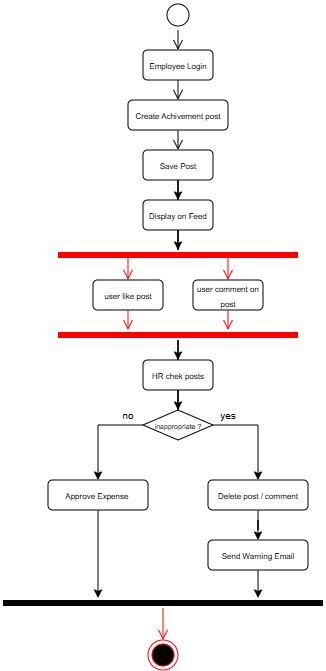

The diagram above was exported from draw.io. Its source (the exported page's mxGraphModel, read from the mxfile embedded in the PNG):
<mxGraphModel dx="393" dy="249" grid="1" gridSize="10" guides="1" tooltips="1" connect="1" arrows="1" fold="1" page="1" pageScale="1" pageWidth="850" pageHeight="1100" math="0" shadow="0">
  <root>
    <mxCell id="0" />
    <mxCell id="1" parent="0" />
    <mxCell id="pfm5zIiQY-iZ8BsfIyux-1" parent="1" style="ellipse;html=1;shape=startState;strokeColor=light-dark(#000000,#000000);" value="" vertex="1">
      <mxGeometry height="30" width="30" x="425" y="120" as="geometry" />
    </mxCell>
    <mxCell id="pfm5zIiQY-iZ8BsfIyux-2" edge="1" parent="1" source="pfm5zIiQY-iZ8BsfIyux-1" style="edgeStyle=orthogonalEdgeStyle;html=1;verticalAlign=bottom;endArrow=open;endSize=8;rounded=0;strokeColor=light-dark(#000000,#000000);" value="">
      <mxGeometry relative="1" as="geometry">
        <mxPoint x="440" y="170" as="targetPoint" />
      </mxGeometry>
    </mxCell>
    <mxCell id="pfm5zIiQY-iZ8BsfIyux-3" parent="1" style="rounded=1;whiteSpace=wrap;html=1;strokeColor=light-dark(#000000,#000000);fillColor=light-dark(#FFFFFF,transparent);" value="&lt;font style=&quot;font-size: 8px; color: light-dark(rgb(0, 0, 0), rgb(0, 0, 0));&quot;&gt;Employee Login&lt;/font&gt;" vertex="1">
      <mxGeometry height="30" width="70" x="405" y="170" as="geometry" />
    </mxCell>
    <mxCell id="pfm5zIiQY-iZ8BsfIyux-4" edge="1" parent="1" source="pfm5zIiQY-iZ8BsfIyux-3" style="edgeStyle=orthogonalEdgeStyle;html=1;verticalAlign=bottom;endArrow=open;endSize=8;rounded=0;strokeColor=light-dark(#000000,#000000);exitX=0.5;exitY=1;exitDx=0;exitDy=0;" value="">
      <mxGeometry relative="1" as="geometry">
        <Array as="points">
          <mxPoint x="440" y="210" />
          <mxPoint x="440" y="210" />
        </Array>
        <mxPoint x="490" y="220" as="sourcePoint" />
        <mxPoint x="440" y="220" as="targetPoint" />
      </mxGeometry>
    </mxCell>
    <mxCell id="pfm5zIiQY-iZ8BsfIyux-5" parent="1" style="rounded=1;whiteSpace=wrap;html=1;strokeColor=light-dark(#000000,#000000);fillColor=light-dark(#FFFFFF,transparent);" value="&lt;font style=&quot;font-size: 8px; color: light-dark(rgb(0, 0, 0), rgb(0, 0, 0));&quot;&gt;Create Achivement post&lt;/font&gt;" vertex="1">
      <mxGeometry height="30" width="100" x="390" y="220" as="geometry" />
    </mxCell>
    <mxCell id="pfm5zIiQY-iZ8BsfIyux-6" edge="1" parent="1" style="edgeStyle=orthogonalEdgeStyle;html=1;verticalAlign=bottom;endArrow=open;endSize=8;rounded=0;strokeColor=light-dark(#000000,#000000);exitX=0.5;exitY=1;exitDx=0;exitDy=0;" value="">
      <mxGeometry relative="1" as="geometry">
        <Array as="points">
          <mxPoint x="440" y="260" />
          <mxPoint x="440" y="260" />
        </Array>
        <mxPoint x="440" y="250" as="sourcePoint" />
        <mxPoint x="440" y="270" as="targetPoint" />
      </mxGeometry>
    </mxCell>
    <mxCell id="pfm5zIiQY-iZ8BsfIyux-45" parent="1" style="shape=line;html=1;strokeWidth=6;strokeColor=light-dark(#000000,#000000);" value="" vertex="1">
      <mxGeometry height="10" width="320" x="265" y="718" as="geometry" />
    </mxCell>
    <mxCell id="pfm5zIiQY-iZ8BsfIyux-46" edge="1" parent="1" source="pfm5zIiQY-iZ8BsfIyux-45" style="edgeStyle=orthogonalEdgeStyle;html=1;verticalAlign=bottom;endArrow=open;endSize=8;strokeColor=light-dark(#FF0000,#000000);rounded=0;" value="">
      <mxGeometry relative="1" as="geometry">
        <Array as="points">
          <mxPoint x="425" y="750" />
          <mxPoint x="425" y="750" />
        </Array>
        <mxPoint x="425" y="760" as="targetPoint" />
      </mxGeometry>
    </mxCell>
    <mxCell id="pfm5zIiQY-iZ8BsfIyux-48" edge="1" parent="1" style="edgeStyle=orthogonalEdgeStyle;rounded=0;orthogonalLoop=1;jettySize=auto;html=1;entryX=0.797;entryY=0;entryDx=0;entryDy=0;entryPerimeter=0;strokeColor=light-dark(#000000,#000000);" target="pfm5zIiQY-iZ8BsfIyux-45">
      <mxGeometry relative="1" as="geometry">
        <mxPoint x="520.0285714285714" y="690" as="sourcePoint" />
      </mxGeometry>
    </mxCell>
    <mxCell id="pfm5zIiQY-iZ8BsfIyux-49" parent="1" style="ellipse;html=1;shape=endState;fillColor=light-dark(#000000,#000000);strokeColor=light-dark(#FF0000,#000000);" value="" vertex="1">
      <mxGeometry height="30" width="30" x="410" y="760" as="geometry" />
    </mxCell>
    <mxCell id="pfm5zIiQY-iZ8BsfIyux-61" edge="1" parent="1" source="pfm5zIiQY-iZ8BsfIyux-59" style="edgeStyle=orthogonalEdgeStyle;rounded=0;orthogonalLoop=1;jettySize=auto;html=1;entryX=0.5;entryY=0;entryDx=0;entryDy=0;strokeColor=light-dark(#000000,#000000);" target="pfm5zIiQY-iZ8BsfIyux-60">
      <mxGeometry relative="1" as="geometry" />
    </mxCell>
    <mxCell id="pfm5zIiQY-iZ8BsfIyux-59" parent="1" style="rounded=1;whiteSpace=wrap;html=1;strokeColor=light-dark(#000000,#000000);fillColor=light-dark(#FFFFFF,transparent);" value="&lt;font style=&quot;font-size: 8px; color: light-dark(rgb(0, 0, 0), rgb(0, 0, 0));&quot;&gt;Save Post&lt;/font&gt;" vertex="1">
      <mxGeometry height="30" width="70" x="405" y="270" as="geometry" />
    </mxCell>
    <mxCell id="pfm5zIiQY-iZ8BsfIyux-64" edge="1" parent="1" source="pfm5zIiQY-iZ8BsfIyux-60" style="edgeStyle=orthogonalEdgeStyle;rounded=0;orthogonalLoop=1;jettySize=auto;html=1;strokeColor=light-dark(#000000,#000000);" target="pfm5zIiQY-iZ8BsfIyux-62">
      <mxGeometry relative="1" as="geometry" />
    </mxCell>
    <mxCell id="pfm5zIiQY-iZ8BsfIyux-60" parent="1" style="rounded=1;whiteSpace=wrap;html=1;strokeColor=light-dark(#000000,#000000);fillColor=light-dark(#FFFFFF,transparent);" value="&lt;font style=&quot;font-size: 8px; color: light-dark(rgb(0, 0, 0), rgb(0, 0, 0));&quot;&gt;Display on Feed&lt;/font&gt;" vertex="1">
      <mxGeometry height="30" width="70" x="405" y="320" as="geometry" />
    </mxCell>
    <mxCell id="pfm5zIiQY-iZ8BsfIyux-62" parent="1" style="shape=line;html=1;strokeWidth=6;strokeColor=light-dark(#FF0000,#000000);" value="" vertex="1">
      <mxGeometry height="10" width="240" x="320" y="370" as="geometry" />
    </mxCell>
    <mxCell id="pfm5zIiQY-iZ8BsfIyux-63" edge="1" parent="1" source="pfm5zIiQY-iZ8BsfIyux-62" style="edgeStyle=orthogonalEdgeStyle;html=1;verticalAlign=bottom;endArrow=open;endSize=8;strokeColor=light-dark(#FF0000,#000000);rounded=0;exitX=0.25;exitY=0.5;exitDx=0;exitDy=0;exitPerimeter=0;" value="">
      <mxGeometry relative="1" as="geometry">
        <Array as="points">
          <mxPoint x="390" y="375" />
          <mxPoint x="390" y="400" />
        </Array>
        <mxPoint x="390" y="400" as="targetPoint" />
      </mxGeometry>
    </mxCell>
    <mxCell id="pfm5zIiQY-iZ8BsfIyux-65" edge="1" parent="1" source="pfm5zIiQY-iZ8BsfIyux-62" style="edgeStyle=orthogonalEdgeStyle;html=1;verticalAlign=bottom;endArrow=open;endSize=8;strokeColor=light-dark(#FF0000,#000000);rounded=0;exitX=0.75;exitY=0.5;exitDx=0;exitDy=0;exitPerimeter=0;" value="">
      <mxGeometry relative="1" as="geometry">
        <Array as="points">
          <mxPoint x="490" y="375" />
        </Array>
        <mxPoint x="360" y="390" as="sourcePoint" />
        <mxPoint x="490" y="400" as="targetPoint" />
      </mxGeometry>
    </mxCell>
    <mxCell id="pfm5zIiQY-iZ8BsfIyux-66" parent="1" style="rounded=1;whiteSpace=wrap;html=1;strokeColor=light-dark(#000000,#000000);fillColor=light-dark(#FFFFFF,transparent);" value="&lt;font style=&quot;font-size: 8px; color: light-dark(rgb(0, 0, 0), rgb(0, 0, 0));&quot;&gt;user like post&lt;/font&gt;" vertex="1">
      <mxGeometry height="30" width="70" x="355" y="400" as="geometry" />
    </mxCell>
    <mxCell id="pfm5zIiQY-iZ8BsfIyux-67" parent="1" style="rounded=1;whiteSpace=wrap;html=1;strokeColor=light-dark(#000000,#000000);fillColor=light-dark(#FFFFFF,transparent);" value="&lt;font style=&quot;font-size: 8px; color: light-dark(rgb(0, 0, 0), rgb(0, 0, 0));&quot;&gt;user comment on post&lt;/font&gt;" vertex="1">
      <mxGeometry height="30" width="70" x="455" y="400" as="geometry" />
    </mxCell>
    <mxCell id="pfm5zIiQY-iZ8BsfIyux-68" edge="1" parent="1" source="pfm5zIiQY-iZ8BsfIyux-66" style="edgeStyle=orthogonalEdgeStyle;html=1;verticalAlign=bottom;endArrow=open;endSize=8;strokeColor=light-dark(#FF0000,#000000);rounded=0;exitX=0.5;exitY=1;exitDx=0;exitDy=0;" value="">
      <mxGeometry relative="1" as="geometry">
        <Array as="points">
          <mxPoint x="390" y="450" />
          <mxPoint x="390" y="450" />
        </Array>
        <mxPoint x="420" y="410" as="sourcePoint" />
        <mxPoint x="390" y="450" as="targetPoint" />
      </mxGeometry>
    </mxCell>
    <mxCell id="pfm5zIiQY-iZ8BsfIyux-69" edge="1" parent="1" source="pfm5zIiQY-iZ8BsfIyux-67" style="edgeStyle=orthogonalEdgeStyle;html=1;verticalAlign=bottom;endArrow=open;endSize=8;strokeColor=light-dark(#FF0000,#000000);rounded=0;exitX=0.5;exitY=1;exitDx=0;exitDy=0;" value="">
      <mxGeometry relative="1" as="geometry">
        <Array as="points">
          <mxPoint x="490" y="440" />
          <mxPoint x="490" y="440" />
        </Array>
        <mxPoint x="430" y="470" as="sourcePoint" />
        <mxPoint x="490" y="450" as="targetPoint" />
      </mxGeometry>
    </mxCell>
    <mxCell id="pfm5zIiQY-iZ8BsfIyux-72" edge="1" parent="1" source="pfm5zIiQY-iZ8BsfIyux-70" style="edgeStyle=orthogonalEdgeStyle;rounded=0;orthogonalLoop=1;jettySize=auto;html=1;entryX=0.5;entryY=0;entryDx=0;entryDy=0;strokeColor=light-dark(#000000,#000000);" target="pfm5zIiQY-iZ8BsfIyux-71">
      <mxGeometry relative="1" as="geometry" />
    </mxCell>
    <mxCell id="pfm5zIiQY-iZ8BsfIyux-70" parent="1" style="shape=line;html=1;strokeWidth=6;strokeColor=light-dark(#FF0000,#000000);" value="" vertex="1">
      <mxGeometry height="10" width="240" x="320" y="450" as="geometry" />
    </mxCell>
    <mxCell id="pfm5zIiQY-iZ8BsfIyux-94" edge="1" parent="1" source="pfm5zIiQY-iZ8BsfIyux-71" style="edgeStyle=orthogonalEdgeStyle;rounded=0;orthogonalLoop=1;jettySize=auto;html=1;entryX=0.5;entryY=0;entryDx=0;entryDy=0;strokeColor=light-dark(#000000,#000000);" target="pfm5zIiQY-iZ8BsfIyux-87">
      <mxGeometry relative="1" as="geometry" />
    </mxCell>
    <mxCell id="pfm5zIiQY-iZ8BsfIyux-71" parent="1" style="rounded=1;whiteSpace=wrap;html=1;strokeColor=light-dark(#000000,#000000);fillColor=light-dark(#FFFFFF,transparent);" value="&lt;font style=&quot;font-size: 8px; color: light-dark(rgb(0, 0, 0), rgb(0, 0, 0));&quot;&gt;HR chek posts&lt;/font&gt;" vertex="1">
      <mxGeometry height="30" width="70" x="405" y="480" as="geometry" />
    </mxCell>
    <mxCell id="pfm5zIiQY-iZ8BsfIyux-85" edge="1" parent="1" source="pfm5zIiQY-iZ8BsfIyux-87" style="edgeStyle=orthogonalEdgeStyle;rounded=0;orthogonalLoop=1;jettySize=auto;html=1;strokeColor=light-dark(#000000,#000000);">
      <mxGeometry relative="1" as="geometry">
        <mxPoint x="520" y="600" as="targetPoint" />
      </mxGeometry>
    </mxCell>
    <mxCell id="pfm5zIiQY-iZ8BsfIyux-86" edge="1" parent="1" source="pfm5zIiQY-iZ8BsfIyux-87" style="edgeStyle=orthogonalEdgeStyle;rounded=0;orthogonalLoop=1;jettySize=auto;html=1;exitX=0;exitY=0.5;exitDx=0;exitDy=0;strokeColor=light-dark(#000000,#000000);">
      <mxGeometry relative="1" as="geometry">
        <mxPoint x="360" y="600" as="targetPoint" />
      </mxGeometry>
    </mxCell>
    <mxCell id="pfm5zIiQY-iZ8BsfIyux-87" parent="1" style="shape=rhombus;perimeter=rhombusPerimeter;whiteSpace=wrap;html=1;align=center;strokeColor=light-dark(#000000,#000000);fillColor=light-dark(#FFFFFF,transparent);" value="&lt;font style=&quot;font-size: 7px; color: light-dark(rgb(0, 0, 0), rgb(0, 0, 0));&quot;&gt;inappropriate ?&lt;/font&gt;" vertex="1">
      <mxGeometry height="30" width="70" x="405" y="530" as="geometry" />
    </mxCell>
    <mxCell id="pfm5zIiQY-iZ8BsfIyux-88" edge="1" parent="1" source="pfm5zIiQY-iZ8BsfIyux-89" style="edgeStyle=orthogonalEdgeStyle;rounded=0;orthogonalLoop=1;jettySize=auto;html=1;entryX=0.5;entryY=0;entryDx=0;entryDy=0;strokeColor=light-dark(#000000,#000000);" target="pfm5zIiQY-iZ8BsfIyux-93">
      <mxGeometry relative="1" as="geometry" />
    </mxCell>
    <mxCell id="pfm5zIiQY-iZ8BsfIyux-89" parent="1" style="rounded=1;whiteSpace=wrap;html=1;strokeColor=light-dark(#000000,#000000);fillColor=light-dark(#FFFFFF,transparent);" value="&lt;font style=&quot;font-size: 8px; color: light-dark(rgb(0, 0, 0), rgb(0, 0, 0));&quot;&gt;Delete post / comment&lt;/font&gt;" vertex="1">
      <mxGeometry height="30" width="100" x="470" y="600" as="geometry" />
    </mxCell>
    <mxCell id="pfm5zIiQY-iZ8BsfIyux-90" parent="1" style="rounded=1;whiteSpace=wrap;html=1;strokeColor=light-dark(#000000,#000000);fillColor=light-dark(#FFFFFF,transparent);" value="&lt;font style=&quot;font-size: 8px; color: light-dark(rgb(0, 0, 0), rgb(0, 0, 0));&quot;&gt;Approve Expense&amp;nbsp;&lt;/font&gt;" vertex="1">
      <mxGeometry height="30" width="100" x="310" y="600" as="geometry" />
    </mxCell>
    <mxCell id="pfm5zIiQY-iZ8BsfIyux-92" edge="1" parent="1" source="pfm5zIiQY-iZ8BsfIyux-90" style="edgeStyle=orthogonalEdgeStyle;rounded=0;orthogonalLoop=1;jettySize=auto;html=1;strokeColor=light-dark(#000000,#000000);" target="pfm5zIiQY-iZ8BsfIyux-45">
      <mxGeometry relative="1" as="geometry">
        <Array as="points">
          <mxPoint x="360" y="700" />
          <mxPoint x="360" y="700" />
        </Array>
        <mxPoint x="359.29999999999995" y="656.91" as="targetPoint" />
      </mxGeometry>
    </mxCell>
    <mxCell id="pfm5zIiQY-iZ8BsfIyux-93" parent="1" style="rounded=1;whiteSpace=wrap;html=1;strokeColor=light-dark(#000000,#000000);fillColor=light-dark(#FFFFFF,transparent);" value="&lt;font style=&quot;font-size: 8px; color: light-dark(rgb(0, 0, 0), rgb(0, 0, 0));&quot;&gt;Send Warning Email&lt;/font&gt;" vertex="1">
      <mxGeometry height="30" width="100" x="470" y="660" as="geometry" />
    </mxCell>
    <mxCell id="pfm5zIiQY-iZ8BsfIyux-95" parent="1" style="text;html=1;whiteSpace=wrap;strokeColor=none;fillColor=none;align=center;verticalAlign=middle;rounded=0;" value="&lt;font style=&quot;color: light-dark(rgb(0, 0, 0), rgb(0, 0, 0)); font-size: 10px;&quot;&gt;no&lt;/font&gt;" vertex="1">
      <mxGeometry height="30" width="60" x="360" y="520" as="geometry" />
    </mxCell>
    <mxCell id="pfm5zIiQY-iZ8BsfIyux-96" parent="1" style="text;html=1;whiteSpace=wrap;strokeColor=none;fillColor=none;align=center;verticalAlign=middle;rounded=0;" value="&lt;font style=&quot;color: light-dark(rgb(0, 0, 0), rgb(0, 0, 0)); font-size: 10px;&quot;&gt;yes&lt;/font&gt;" vertex="1">
      <mxGeometry height="30" width="60" x="460" y="520" as="geometry" />
    </mxCell>
  </root>
</mxGraphModel>